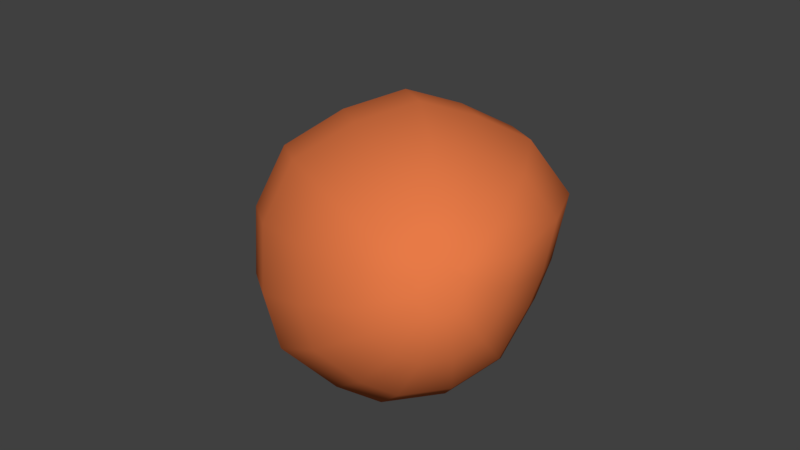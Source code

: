 # Source: patate.blend  (saved by Blender 2.77.0; exported with 4.5.12 LTS)
import bpy
from mathutils import Matrix  # noqa: F401  (used for matrix-valued properties, if any)

bpy.ops.wm.read_factory_settings(use_empty=True)
scene = bpy.context.scene
scene.name = 'Scene'

# ---- collections
col_collection_1 = bpy.data.collections.new('Collection 1'); scene.collection.children.link(col_collection_1)

# ---- materials (node trees are filled in below, after node groups)
mat_earth = bpy.data.materials.new('Earth')
mat_earth.alpha_threshold = 0.0
mat_earth.use_transparent_shadow = False
mat_earth.diffuse_color = (0.8, 0.1955, 0.06353, 1.0)
mat_earth.specular_color = (1.0, 0.6376, 0.1236)
mat_earth.roughness = 0.5
mat_earth.specular_intensity = 0.2907

# ---- material node trees

# ---- world
world_world = bpy.data.worlds.new('World'); scene.world = world_world
world_world.color = (0.05088, 0.05088, 0.05088)
world_world.use_sun_shadow = False
world_world.sun_shadow_jitter_overblur = 0.0
world_world.cycles.sampling_method = 'MANUAL'

# ---- meshes
me_circle_007 = bpy.data.meshes.new('Circle.007')
me_circle_007.from_pydata([(0.1319, -0.02283, 0.1055), (0.1063, -0.043, 0.1207), (0.08027, -0.0662, 0.1306), (0.05575, -0.09723, 0.1205), (0.03487, -0.1289, 0.1008), (0.02988, -0.1509, 0.06562), (0.0378, -0.1616, 0.02512), (0.05156, -0.1623, -0.007399), (0.07967, -0.1441, -0.03269), (0.1007, -0.127, -0.04402), (0.1274, -0.09721, -0.04156), (0.1472, -0.06708, -0.02255), (0.1542, -0.04305, 0.01226), (0.1564, -0.03002, 0.035), (0.1554, -0.01297, 0.07323), (0.152, -0.08306, 0.09497), (0.137, -0.09491, 0.1039), (0.1217, -0.1085, 0.1097), (0.1073, -0.1268, 0.1037), (0.09502, -0.1453, 0.09221), (0.09209, -0.1583, 0.07152), (0.09674, -0.1646, 0.04773), (0.1048, -0.165, 0.02863), (0.1213, -0.1543, 0.01377), (0.1337, -0.1442, 0.00712), (0.1494, -0.1268, 0.008561), (0.161, -0.1091, 0.01973), (0.1651, -0.09494, 0.04017), (0.1664, -0.08728, 0.05353), (0.1658, -0.07727, 0.07599), (0.1484, -0.1187, 0.07507), (0.1433, -0.1227, 0.0781), (0.1381, -0.1273, 0.08006), (0.1332, -0.1335, 0.07804), (0.1291, -0.1398, 0.07413), (0.1281, -0.1442, 0.06711), (0.1297, -0.1463, 0.05903), (0.1324, -0.1465, 0.05255), (0.138, -0.1428, 0.0475), (0.1422, -0.1394, 0.04525), (0.1475, -0.1335, 0.04573), (0.1515, -0.1275, 0.04953), (0.1529, -0.1227, 0.05647), (0.1533, -0.1201, 0.061), (0.1531, -0.1167, 0.06862), (0.09672, 0.03801, 0.1032), (0.06403, 0.01221, 0.1226), (0.03074, -0.01746, 0.1352), (-0.0006198, -0.05715, 0.1222), (-0.02732, -0.0976, 0.09714), (-0.03371, -0.1258, 0.0521), (-0.02357, -0.1394, 0.0003039), (-0.005984, -0.1403, -0.04128), (0.02998, -0.1171, -0.07362), (0.0569, -0.09516, -0.0881), (0.09107, -0.05712, -0.08497), (0.1163, -0.01859, -0.06065), (0.1253, 0.01214, -0.01614), (0.128, 0.02881, 0.01295), (0.1268, 0.05061, 0.06183), (0.03809, 0.09924, 0.08026), (0.003749, 0.07215, 0.1007), (-0.03121, 0.041, 0.1139), (-0.06414, -0.0006863, 0.1003), (-0.09219, -0.04318, 0.07393), (-0.09889, -0.07274, 0.02663), (-0.08825, -0.08711, -0.02777), (-0.06978, -0.08801, -0.07144), (-0.03201, -0.06368, -0.1054), (-0.003731, -0.04061, -0.1206), (0.03215, -0.0006552, -0.1173), (0.05866, 0.03981, -0.09179), (0.06814, 0.07208, -0.04504), (0.07098, 0.08958, -0.01449), (0.06966, 0.1125, 0.03685), (-0.05804, 0.1639, 0.0259), (-0.08597, 0.1419, 0.04249), (-0.1144, 0.1165, 0.05324), (-0.1412, 0.08262, 0.04218), (-0.164, 0.04806, 0.02075), (-0.1694, 0.02402, -0.01772), (-0.1608, 0.01233, -0.06197), (-0.1458, 0.01159, -0.09748), (-0.1151, 0.03138, -0.1251), (-0.09205, 0.05015, -0.1375), (-0.06287, 0.08265, -0.1348), (-0.0413, 0.1156, -0.114), (-0.0336, 0.1418, -0.07601), (-0.03129, 0.156, -0.05117), (-0.03236, 0.1747, -0.00941), (-0.121, 0.1952, -0.01492), (-0.1419, 0.1787, -0.002493), (-0.1632, 0.1597, 0.005554), (-0.1833, 0.1343, -0.002725), (-0.2004, 0.1085, -0.01877), (-0.2045, 0.09046, -0.04758), (-0.198, 0.08171, -0.08072), (-0.1867, 0.08116, -0.1073), (-0.1637, 0.09598, -0.128), (-0.1465, 0.11, -0.1373), (-0.1246, 0.1344, -0.1353), (-0.1085, 0.159, -0.1197), (-0.1027, 0.1787, -0.09124), (-0.101, 0.1893, -0.07263), (-0.1018, 0.2033, -0.04136), (-0.1522, 0.1795, -0.04983), (-0.1617, 0.172, -0.0442), (-0.1714, 0.1634, -0.04055), (-0.1805, 0.1519, -0.0443), (-0.1882, 0.1401, -0.05158), (-0.19, 0.132, -0.06464), (-0.1871, 0.128, -0.07966), (-0.182, 0.1278, -0.09172), (-0.1716, 0.1345, -0.1011), (-0.1638, 0.1409, -0.1053), (-0.1539, 0.1519, -0.1044), (-0.1465, 0.1631, -0.09734), (-0.1439, 0.172, -0.08443), (-0.1431, 0.1768, -0.076), (-0.1435, 0.1831, -0.06182)], [], [(11, 10, 55, 56), (17, 18, 33, 32), (10, 11, 26, 25), (3, 4, 19, 18), (11, 12, 27, 26), (4, 5, 20, 19), (12, 13, 28, 27), (5, 6, 21, 20), (13, 14, 29, 28), (6, 7, 22, 21), (14, 0, 15, 29), (7, 8, 23, 22), (0, 1, 16, 15), (8, 9, 24, 23), (1, 2, 17, 16), (9, 10, 25, 24), (2, 3, 18, 17), (31, 32, 33, 34, 35, 36, 37, 38, 39, 40, 41, 42, 43, 44, 30), (25, 26, 41, 40), (18, 19, 34, 33), (26, 27, 42, 41), (19, 20, 35, 34), (27, 28, 43, 42), (20, 21, 36, 35), (28, 29, 44, 43), (21, 22, 37, 36), (29, 15, 30, 44), (22, 23, 38, 37), (15, 16, 31, 30), (23, 24, 39, 38), (16, 17, 32, 31), (24, 25, 40, 39), (55, 54, 69, 70), (4, 3, 48, 49), (12, 11, 56, 57), (5, 4, 49, 50), (13, 12, 57, 58), (6, 5, 50, 51), (14, 13, 58, 59), (7, 6, 51, 52), (0, 14, 59, 45), (8, 7, 52, 53), (1, 0, 45, 46), (9, 8, 53, 54), (2, 1, 46, 47), (10, 9, 54, 55), (3, 2, 47, 48), (62, 61, 76, 77), (48, 47, 62, 63), (56, 55, 70, 71), (49, 48, 63, 64), (57, 56, 71, 72), (50, 49, 64, 65), (58, 57, 72, 73), (51, 50, 65, 66), (59, 58, 73, 74), (52, 51, 66, 67), (45, 59, 74, 60), (53, 52, 67, 68), (46, 45, 60, 61), (54, 53, 68, 69), (47, 46, 61, 62), (84, 83, 98, 99), (70, 69, 84, 85), (63, 62, 77, 78), (71, 70, 85, 86), (64, 63, 78, 79), (72, 71, 86, 87), (65, 64, 79, 80), (73, 72, 87, 88), (66, 65, 80, 81), (74, 73, 88, 89), (67, 66, 81, 82), (60, 74, 89, 75), (68, 67, 82, 83), (61, 60, 75, 76), (69, 68, 83, 84), (91, 90, 105, 106), (77, 76, 91, 92), (85, 84, 99, 100), (78, 77, 92, 93), (86, 85, 100, 101), (79, 78, 93, 94), (87, 86, 101, 102), (80, 79, 94, 95), (88, 87, 102, 103), (81, 80, 95, 96), (89, 88, 103, 104), (82, 81, 96, 97), (75, 89, 104, 90), (83, 82, 97, 98), (76, 75, 90, 91), (106, 105, 119, 118, 117, 116, 115, 114, 113, 112, 111, 110, 109, 108, 107), (99, 98, 113, 114), (92, 91, 106, 107), (100, 99, 114, 115), (93, 92, 107, 108), (101, 100, 115, 116), (94, 93, 108, 109), (102, 101, 116, 117), (95, 94, 109, 110), (103, 102, 117, 118), (96, 95, 110, 111), (104, 103, 118, 119), (97, 96, 111, 112), (90, 104, 119, 105), (98, 97, 112, 113)])
me_circle_007.polygons.foreach_set('use_smooth', [True] * 107)
me_circle_007.materials.append(mat_earth)
me_circle_007.use_remesh_preserve_volume = False
me_circle_007.use_remesh_preserve_attributes = False
me_circle_007.use_mirror_vertex_groups = False
me_circle_007.update()

# ---- objects
ob_circle_003 = bpy.data.objects.new('Circle.003', me_circle_007)

# ---- transforms, parenting, visibility, modifiers, constraints
ob_circle_003.location = (0.0, 0.0, 0.0)
ob_circle_003.lineart.crease_threshold = 0.0

# ---- collection membership
col_collection_1.objects.link(ob_circle_003)

# ---- scene / render settings (as saved in the file)
scene.frame_start = 1; scene.frame_end = 250; scene.frame_set(1)
scene.render.engine = 'BLENDER_EEVEE_NEXT'
scene.render.resolution_percentage = 50
scene.render.dither_intensity = 0.0
scene.cycles.use_denoising = False
scene.cycles.samples = 128
scene.cycles.sampling_pattern = 'TABULATED_SOBOL'
scene.cycles.light_sampling_threshold = 0.0
scene.cycles.use_adaptive_sampling = False
scene.cycles.use_light_tree = False
scene.cycles.blur_glossy = 0.0
scene.cycles.sample_clamp_indirect = 0.0
scene.view_settings.view_transform = 'Standard'
bpy.context.view_layer.update()

# ---- added for rendering (the .blend has no active camera and no usable light): camera, sun
cam_auto = bpy.data.cameras.new('AutoCamera')
cam_auto.lens = 50.0
cam_auto.sensor_width = 36.0
cam_auto.clip_end = 1000.0
ob_auto_camera = bpy.data.objects.new('AutoCamera', cam_auto)
scene.collection.objects.link(ob_auto_camera)
ob_auto_camera.location = (0.526344, -0.635299, 0.43515)
ob_auto_camera.rotation_euler = (1.09748, -7.21219e-08, 0.694738)
scene.camera = ob_auto_camera
light_auto_sun = bpy.data.lights.new('AutoSun', 'SUN')
light_auto_sun.energy = 3.0
light_auto_sun.angle = 0.0523599
ob_auto_sun = bpy.data.objects.new('AutoSun', light_auto_sun)
scene.collection.objects.link(ob_auto_sun)
ob_auto_sun.rotation_euler = (0.872665, 0.174533, 0.523599)
bpy.context.view_layer.update()

